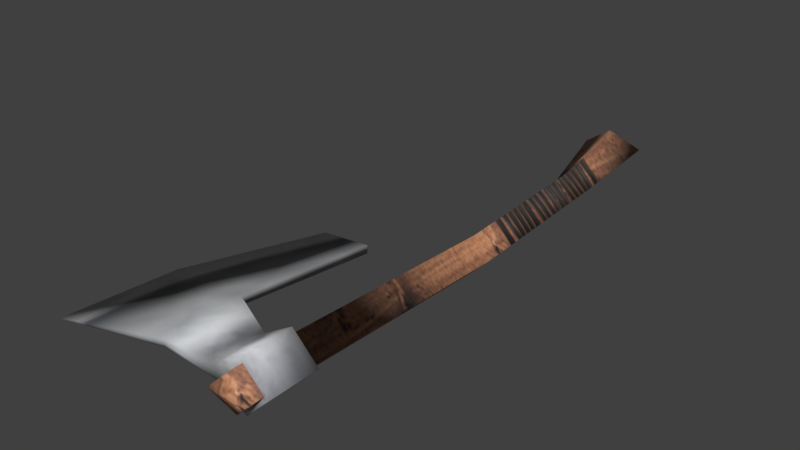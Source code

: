 # Source: one_handed_axe_1.blend  (saved by Blender 5.2.45; exported with 4.5.12 LTS)
import bpy
from mathutils import Matrix  # noqa: F401  (used for matrix-valued properties, if any)

bpy.ops.wm.read_factory_settings(use_empty=True)
scene = bpy.context.scene
scene.name = 'Scene'

# ---- collections
col_collection_1 = bpy.data.collections.new('Collection 1'); scene.collection.children.link(col_collection_1)
col_collection_2 = bpy.data.collections.new('Collection 2'); scene.collection.children.link(col_collection_2)
col_collection_3 = bpy.data.collections.new('Collection 3'); scene.collection.children.link(col_collection_3)
col_collection_4 = bpy.data.collections.new('Collection 4'); scene.collection.children.link(col_collection_4)
col_collection_5 = bpy.data.collections.new('Collection 5'); scene.collection.children.link(col_collection_5)
col_collection_6 = bpy.data.collections.new('Collection 6'); scene.collection.children.link(col_collection_6)
col_collection_7 = bpy.data.collections.new('Collection 7'); scene.collection.children.link(col_collection_7)
col_collection_8 = bpy.data.collections.new('Collection 8'); scene.collection.children.link(col_collection_8)
col_collection_9 = bpy.data.collections.new('Collection 9'); scene.collection.children.link(col_collection_9)
col_collection_10 = bpy.data.collections.new('Collection 10'); scene.collection.children.link(col_collection_10)
col_collection_11 = bpy.data.collections.new('Collection 11'); scene.collection.children.link(col_collection_11)
col_collection_12 = bpy.data.collections.new('Collection 12'); scene.collection.children.link(col_collection_12)
col_collection_13 = bpy.data.collections.new('Collection 13'); scene.collection.children.link(col_collection_13)
col_collection_14 = bpy.data.collections.new('Collection 14'); scene.collection.children.link(col_collection_14)
col_collection_20 = bpy.data.collections.new('Collection 20'); scene.collection.children.link(col_collection_20)

# ---- images (referenced by path relative to the original .blend; pixels are not part of the script)
import os
ASSET_DIR = os.environ.get("B2B_ASSET_DIR", "")  # directory of the original .blend (textures are referenced by path, not embedded)
HERE = os.path.dirname(os.path.abspath(__file__))  # packed textures are extracted next to this script under _unpacked/

def load_image(name, relpath, width, height, colorspace="sRGB"):
    """Load a texture the original file referenced (path relative to the .blend, or extracted next to this script)."""
    p = next((c for c in (os.path.join(HERE, relpath), os.path.join(ASSET_DIR, relpath)) if relpath and os.path.exists(c)), "")
    if p:
        img = bpy.data.images.load(p, check_existing=True)
        img.name = name
    else:  # same state as the original file: an image datablock whose file is absent (Cycles renders it pink)
        img = bpy.data.images.new(name, width, height)
        img.source = "FILE"
        img.filepath = "//" + (relpath or name)
    img.colorspace_settings.name = colorspace
    return img
img_tex_one_handed_axe_1 = load_image('tex_one_handed_axe_1', '_unpacked/tex_one_handed_axe_1.86993354.png', 512, 512, 'sRGB')

# ---- materials (node trees are filled in below, after node groups)
mat_mat_one_handed_axe_1 = bpy.data.materials.new('mat_one_handed_axe_1')
mat_mat_one_handed_axe_1.alpha_threshold = 0.0
mat_mat_one_handed_axe_1.use_backface_culling_lightprobe_volume = False
mat_mat_one_handed_axe_1.use_transparent_shadow = False
mat_mat_one_handed_axe_1.roughness = 0.5
mat_mat_one_handed_axe_1.specular_intensity = 0.0

# ---- material node trees
mat_mat_one_handed_axe_1.use_nodes = True; mat_mat_one_handed_axe_1.node_tree.nodes.clear()
_N = mat_mat_one_handed_axe_1.node_tree.nodes; _L = mat_mat_one_handed_axe_1.node_tree.links
n0 = _N.new('ShaderNodeOutputMaterial'); n0.name = 'Material Output'; n0.location = (0, 0)
n1 = _N.new('ShaderNodeBsdfPrincipled'); n1.name = 'Principled BSDF'; n1.location = (0, 0)
n1.inputs[2].default_value = 0.75
n1.inputs[10].default_value = 0.005
n2 = _N.new('ShaderNodeTexImage'); n2.name = 'Image Texture'; n2.location = (0, 0)
n2.image = img_tex_one_handed_axe_1
_L.new(n2.outputs[0], n1.inputs[0])
_L.new(n1.outputs[0], n0.inputs[0])
n0.is_active_output = True

# ---- world
world_world = bpy.data.worlds.new('World'); scene.world = world_world
world_world.use_nodes = True; world_world.node_tree.nodes.clear()
_N = world_world.node_tree.nodes; _L = world_world.node_tree.links
n0 = _N.new('ShaderNodeOutputWorld'); n0.name = 'World Output'; n0.location = (280, 0)
n1 = _N.new('ShaderNodeBackground'); n1.name = 'Background'; n1.location = (0, 0)
n1.inputs[0].default_value = (0.05088, 0.05088, 0.05088, 1.0)
n2 = _N.new('NodeFrame'); n2.name = 'Frame'; n2.location = (0, 0)
n2.label = 'Versioning: Use Nodes was removed'
n2.width = 160
n0.parent = n2
n1.parent = n2
_L.new(n1.outputs[0], n0.inputs[0])
n0.is_active_output = True
world_world.color = (0.05088, 0.05088, 0.05088)
world_world.use_sun_shadow = False
world_world.sun_shadow_jitter_overblur = 0.0
world_world.cycles.sampling_method = 'MANUAL'

# ---- meshes
me_one_handed_axe_1 = bpy.data.meshes.new('one_handed_axe_1')
me_one_handed_axe_1.from_pydata([(0.03912, 0.1821, -0.01546), (0.05109, -0.1833, -0.01346), (0.05109, -0.1771, -0.01346), (0.05109, -0.1439, -0.01346), (0.05646, -0.0008931, -0.01212), (0.05048, 0.1146, -0.01212), (0.05109, -0.1439, -0.01742), (0.05109, -0.1771, -0.01742), (-0.008094, -0.1237, -0.002714), (-0.008094, -0.177, -0.002714), (0.03081, -0.1771, -0.005385), (0.03081, -0.1439, -0.005385), (0.005346, -0.03639, -0.002716), (0.01758, 0.1888, 7.588e-09), (0.03762, -0.1889, 3.049e-09), (0.03912, 0.1821, 0.01546), (0.05109, -0.1833, 0.01346), (0.06455, -0.1889, -3.049e-09), (0.05533, 0.1972, -9.608e-10), (0.03762, -0.1771, 3.049e-09), (0.05109, -0.1771, 0.01346), (0.06455, -0.1771, -3.049e-09), (0.06455, -0.1439, -3.049e-09), (0.03762, -0.1439, 3.049e-09), (0.05109, -0.1439, 0.01346), (0.06857, -0.0006892, -3.961e-09), (0.04434, -0.0006892, 1.527e-09), (0.05646, -0.0008931, 0.01212), (0.06231, 0.1146, -2.542e-09), (0.03865, 0.1146, 2.818e-09), (0.05048, 0.1146, 0.01212), (0.05109, -0.1439, 0.01742), (0.05109, -0.1771, 0.01742), (0.06851, -0.1771, -3.946e-09), (0.06851, -0.1439, -3.946e-09), (-0.008094, -0.1237, 1.34e-08), (-0.008094, -0.177, 1.34e-08), (-0.008094, -0.1237, 0.002714), (-0.008094, -0.177, 0.002714), (0.03081, -0.1771, 0.005385), (0.03081, -0.1439, 0.005385), (-0.06185, -0.1237, 2.558e-08), (-0.06857, -0.1972, 2.71e-08), (-0.02825, -0.03639, 1.797e-08), (0.005346, -0.03639, 0.002716), (0.005346, -0.03639, 1.036e-08)], [], [(21, 1, 2), (19, 1, 14), (14, 1, 17), (0, 13, 18), (21, 7, 33), (4, 22, 3), (26, 3, 23), (5, 26, 29), (28, 4, 5), (0, 28, 5), (0, 29, 13), (10, 2, 19), (6, 33, 7), (22, 6, 3), (11, 9, 8), (10, 36, 9), (11, 35, 23), (3, 11, 23), (6, 10, 11), (45, 12, 43), (9, 41, 8), (9, 36, 42), (8, 43, 12), (35, 12, 45), (16, 21, 20), (19, 16, 20), (14, 17, 16), (15, 18, 13), (21, 32, 20), (27, 22, 25), (26, 24, 27), (26, 30, 29), (27, 28, 30), (15, 28, 18), (29, 15, 13), (20, 39, 19), (31, 33, 34), (31, 22, 24), (40, 38, 39), (39, 36, 19), (35, 40, 23), (24, 40, 31), (31, 39, 32), (45, 43, 44), (41, 38, 37), (38, 42, 36), (37, 43, 41), (35, 44, 37), (21, 17, 1), (19, 2, 1), (21, 2, 7), (4, 25, 22), (26, 4, 3), (5, 4, 26), (28, 25, 4), (0, 18, 28), (0, 5, 29), (10, 7, 2), (6, 34, 33), (22, 34, 6), (11, 10, 9), (10, 19, 36), (11, 8, 35), (3, 6, 11), (6, 7, 10), (9, 42, 41), (8, 41, 43), (35, 8, 12), (16, 17, 21), (19, 14, 16), (21, 33, 32), (27, 24, 22), (26, 23, 24), (26, 27, 30), (27, 25, 28), (15, 30, 28), (29, 30, 15), (20, 32, 39), (31, 32, 33), (31, 34, 22), (40, 37, 38), (39, 38, 36), (35, 37, 40), (24, 23, 40), (31, 40, 39), (41, 42, 38), (37, 44, 43), (35, 45, 44)])
me_one_handed_axe_1.polygons.foreach_set('use_smooth', [True] * 88)
_uv = me_one_handed_axe_1.uv_layers.new(name='UV_bake')
_uv.uv.foreach_set('vector', [0.499, 0.5024, 0.5504, 0.4812, 0.5564, 0.4975, 0.6033, 0.4641, 0.5504, 0.4812, 0.5769, 0.433, 0.5769, 0.433, 0.5504, 0.4812, 0.499, 0.4616, 0.06324, 0.2648, 0.02154, 0.3359, 0.01433, 0.2008, 0.5, 0.7265, 0.4596, 0.7447, 0.5, 0.7193, 0.5629, 0.2587, 0.9726, 0.2008, 0.9736, 0.2653, 0.5615, 0.3166, 0.9736, 0.2653, 0.974, 0.3298, 0.2305, 0.2576, 0.5615, 0.3166, 0.2279, 0.3152, 0.2336, 0.2008, 0.5629, 0.2587, 0.2305, 0.2576, 0.06324, 0.2648, 0.2336, 0.2008, 0.2305, 0.2576, 0.06324, 0.2648, 0.2279, 0.3152, 0.02154, 0.3359, 0.4037, 0.7728, 0.4582, 0.7561, 0.4238, 0.7895, 0.4483, 0.6462, 0.5, 0.7193, 0.4596, 0.7447, 0.5, 0.6597, 0.4483, 0.6462, 0.4568, 0.6409, 0.3778, 0.6405, 0.2901, 0.8123, 0.2227, 0.6147, 0.4037, 0.7728, 0.2928, 0.8212, 0.2901, 0.8123, 0.3778, 0.6405, 0.2263, 0.6042, 0.3963, 0.6132, 0.4437, 0.6346, 0.3778, 0.6405, 0.3963, 0.6132, 0.4483, 0.6462, 0.4037, 0.7728, 0.3778, 0.6405, 0.07762, 0.4293, 0.07647, 0.4382, 0.01032, 0.4712, 0.2901, 0.8123, 0.09631, 0.7175, 0.2227, 0.6147, 0.2901, 0.8123, 0.2928, 0.8212, 0.1458, 0.9386, 0.2227, 0.6147, 0.01032, 0.4712, 0.07647, 0.4382, 0.2263, 0.6042, 0.07647, 0.4382, 0.07762, 0.4293, 0.4476, 0.4812, 0.499, 0.5024, 0.4416, 0.4975, 0.3947, 0.4641, 0.4476, 0.4812, 0.4416, 0.4975, 0.4211, 0.433, 0.499, 0.4616, 0.4476, 0.4812, 0.06324, 0.1368, 0.01433, 0.2008, 0.02154, 0.06567, 0.5, 0.7265, 0.5404, 0.7447, 0.5314, 0.7485, 0.5629, 0.1429, 0.9726, 0.2008, 0.5628, 0.2008, 0.5615, 0.08504, 0.9736, 0.1363, 0.5629, 0.1429, 0.5615, 0.08504, 0.2305, 0.144, 0.2279, 0.08642, 0.5629, 0.1429, 0.2336, 0.2008, 0.2305, 0.144, 0.06324, 0.1368, 0.2336, 0.2008, 0.01433, 0.2008, 0.2279, 0.08642, 0.06324, 0.1368, 0.02154, 0.06567, 0.5418, 0.7561, 0.5963, 0.7728, 0.5762, 0.7895, 0.5517, 0.6462, 0.5, 0.7193, 0.5, 0.6686, 0.5517, 0.6462, 0.5, 0.6597, 0.5432, 0.6409, 0.6222, 0.6405, 0.7099, 0.8123, 0.5963, 0.7728, 0.5963, 0.7728, 0.7072, 0.8212, 0.5762, 0.7895, 0.7737, 0.6042, 0.6222, 0.6405, 0.6037, 0.6132, 0.5563, 0.6346, 0.6222, 0.6405, 0.5517, 0.6462, 0.5517, 0.6462, 0.5963, 0.7728, 0.5404, 0.7447, 0.9224, 0.4293, 0.9897, 0.4712, 0.9235, 0.4382, 0.9037, 0.7175, 0.7099, 0.8123, 0.7773, 0.6147, 0.7099, 0.8123, 0.8542, 0.9386, 0.7072, 0.8212, 0.7773, 0.6147, 0.9897, 0.4712, 0.9037, 0.7175, 0.7737, 0.6042, 0.9235, 0.4382, 0.7773, 0.6147, 0.499, 0.5024, 0.499, 0.4616, 0.5504, 0.4812, 0.6033, 0.4641, 0.5564, 0.4975, 0.5504, 0.4812, 0.5, 0.7265, 0.4686, 0.7485, 0.4596, 0.7447, 0.5629, 0.2587, 0.5628, 0.2008, 0.9726, 0.2008, 0.5615, 0.3166, 0.5629, 0.2587, 0.9736, 0.2653, 0.2305, 0.2576, 0.5629, 0.2587, 0.5615, 0.3166, 0.2336, 0.2008, 0.5628, 0.2008, 0.5629, 0.2587, 0.06324, 0.2648, 0.01433, 0.2008, 0.2336, 0.2008, 0.06324, 0.2648, 0.2305, 0.2576, 0.2279, 0.3152, 0.4037, 0.7728, 0.4596, 0.7447, 0.4582, 0.7561, 0.4483, 0.6462, 0.5, 0.6686, 0.5, 0.7193, 0.5, 0.6597, 0.5, 0.6686, 0.4483, 0.6462, 0.3778, 0.6405, 0.4037, 0.7728, 0.2901, 0.8123, 0.4037, 0.7728, 0.4238, 0.7895, 0.2928, 0.8212, 0.3778, 0.6405, 0.2227, 0.6147, 0.2263, 0.6042, 0.4437, 0.6346, 0.4483, 0.6462, 0.3778, 0.6405, 0.4483, 0.6462, 0.4596, 0.7447, 0.4037, 0.7728, 0.2901, 0.8123, 0.1458, 0.9386, 0.09631, 0.7175, 0.2227, 0.6147, 0.09631, 0.7175, 0.01032, 0.4712, 0.2263, 0.6042, 0.2227, 0.6147, 0.07647, 0.4382, 0.4476, 0.4812, 0.499, 0.4616, 0.499, 0.5024, 0.3947, 0.4641, 0.4211, 0.433, 0.4476, 0.4812, 0.5, 0.7265, 0.5, 0.7193, 0.5404, 0.7447, 0.5629, 0.1429, 0.9736, 0.1363, 0.9726, 0.2008, 0.5615, 0.08504, 0.974, 0.07176, 0.9736, 0.1363, 0.5615, 0.08504, 0.5629, 0.1429, 0.2305, 0.144, 0.5629, 0.1429, 0.5628, 0.2008, 0.2336, 0.2008, 0.06324, 0.1368, 0.2305, 0.144, 0.2336, 0.2008, 0.2279, 0.08642, 0.2305, 0.144, 0.06324, 0.1368, 0.5418, 0.7561, 0.5404, 0.7447, 0.5963, 0.7728, 0.5517, 0.6462, 0.5404, 0.7447, 0.5, 0.7193, 0.5517, 0.6462, 0.5, 0.6686, 0.5, 0.6597, 0.6222, 0.6405, 0.7773, 0.6147, 0.7099, 0.8123, 0.5963, 0.7728, 0.7099, 0.8123, 0.7072, 0.8212, 0.7737, 0.6042, 0.7773, 0.6147, 0.6222, 0.6405, 0.5563, 0.6346, 0.6037, 0.6132, 0.6222, 0.6405, 0.5517, 0.6462, 0.6222, 0.6405, 0.5963, 0.7728, 0.9037, 0.7175, 0.8542, 0.9386, 0.7099, 0.8123, 0.7773, 0.6147, 0.9235, 0.4382, 0.9897, 0.4712, 0.7737, 0.6042, 0.9224, 0.4293, 0.9235, 0.4382])
me_one_handed_axe_1.materials.append(mat_mat_one_handed_axe_1)
me_one_handed_axe_1.use_remesh_preserve_volume = False
me_one_handed_axe_1.use_remesh_preserve_attributes = False
me_one_handed_axe_1.use_mirror_vertex_groups = False
me_one_handed_axe_1.update()

# ---- objects
ob_one_handed_axe_1 = bpy.data.objects.new('one_handed_axe_1', me_one_handed_axe_1)

# ---- transforms, parenting, visibility, modifiers, constraints
ob_one_handed_axe_1.location = (0.0, 0.0, 0.004878)
ob_one_handed_axe_1.lock_rotations_4d = False
ob_one_handed_axe_1.empty_display_type = 'ARROWS'
ob_one_handed_axe_1.lineart.crease_threshold = 0.0

# ---- collection membership
col_collection_5.objects.link(ob_one_handed_axe_1)

# ---- scene / render settings (as saved in the file)
scene.frame_start = 1; scene.frame_end = 250; scene.frame_set(1)
scene.render.engine = 'BLENDER_EEVEE_NEXT'
scene.render.resolution_percentage = 50
scene.render.dither_intensity = 0.0
scene.render.film_transparent = True
scene.render.bake_type = 'DISPLACEMENT'
scene.render.bake_bias = 0.0
scene.render.bake_samples = 0
scene.cycles.use_denoising = False
scene.cycles.samples = 128
scene.cycles.sampling_pattern = 'TABULATED_SOBOL'
scene.cycles.use_adaptive_sampling = False
scene.cycles.use_light_tree = False
scene.eevee.fast_gi_thickness_near = 0.1
scene.eevee.fast_gi_thickness_far = 0.0
scene.view_settings.view_transform = 'Standard'
bpy.context.view_layer.update()

# ---- added for rendering (the .blend has no active camera and no usable light): camera, sun
cam_auto = bpy.data.cameras.new('AutoCamera')
cam_auto.lens = 50.0
cam_auto.sensor_width = 36.0
cam_auto.clip_end = 1000.0
ob_auto_camera = bpy.data.objects.new('AutoCamera', cam_auto)
scene.collection.objects.link(ob_auto_camera)
ob_auto_camera.location = (0.387605, -0.465126, 0.314963)
ob_auto_camera.rotation_euler = (1.09748, -7.21219e-08, 0.694738)
scene.camera = ob_auto_camera
light_auto_sun = bpy.data.lights.new('AutoSun', 'SUN')
light_auto_sun.energy = 3.0
light_auto_sun.angle = 0.0523599
ob_auto_sun = bpy.data.objects.new('AutoSun', light_auto_sun)
scene.collection.objects.link(ob_auto_sun)
ob_auto_sun.rotation_euler = (0.872665, 0.174533, 0.523599)
bpy.context.view_layer.update()
